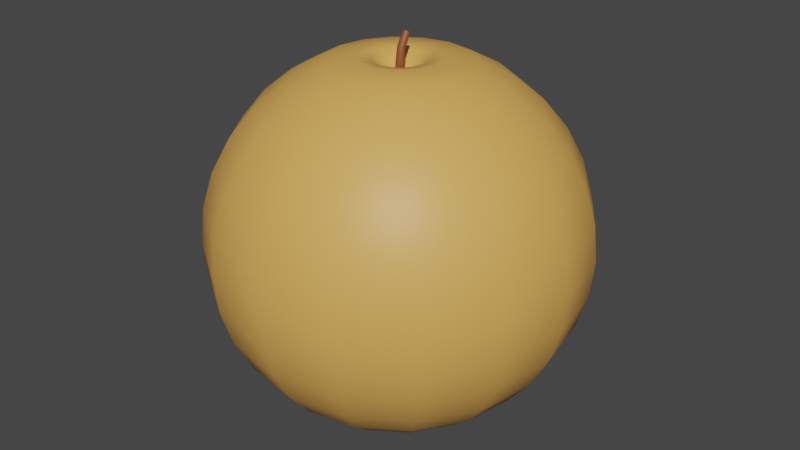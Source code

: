 # Source: Pear.blend  (saved by Blender 3.3.6; exported with 4.5.12 LTS)
import bpy
from mathutils import Matrix  # noqa: F401  (used for matrix-valued properties, if any)

bpy.ops.wm.read_factory_settings(use_empty=True)
scene = bpy.context.scene
scene.name = 'Scene'

# ---- collections
col_collection = bpy.data.collections.new('Collection'); scene.collection.children.link(col_collection)

# ---- materials (node trees are filled in below, after node groups)
mat_material_001 = bpy.data.materials.new('Material.001')
mat_material_002 = bpy.data.materials.new('Material.002')

# ---- node groups
ng_auto_smooth = bpy.data.node_groups.new('Auto Smooth', 'GeometryNodeTree')
_s = ng_auto_smooth.interface.new_socket(name='Geometry', in_out='OUTPUT', socket_type='NodeSocketGeometry')
_s = ng_auto_smooth.interface.new_socket(name='Geometry', in_out='INPUT', socket_type='NodeSocketGeometry')
_s = ng_auto_smooth.interface.new_socket(name='Angle', in_out='INPUT', socket_type='NodeSocketFloat')
_s.subtype = 'ANGLE'
_s.min_value = 0.0
_s.max_value = 3.142
ng_auto_smooth.is_modifier = True
_N = ng_auto_smooth.nodes; _L = ng_auto_smooth.links
n0 = _N.new('NodeGroupOutput'); n0.name = 'Group Output'; n0.location = (480, -100)
n1 = _N.new('NodeGroupInput'); n1.name = 'Group Input'; n1.location = (-420, -300)
n2 = _N.new('NodeGroupInput'); n2.name = 'Group Input.001'; n2.location = (-60, -100)
n3 = _N.new('GeometryNodeSetShadeSmooth'); n3.name = 'Set Shade Smooth'; n3.location = (120, -100)
n3.domain = 'EDGE'
n4 = _N.new('GeometryNodeSetShadeSmooth'); n4.name = 'Set Shade Smooth.001'; n4.location = (300, -100)
n5 = _N.new('GeometryNodeInputMeshEdgeAngle'); n5.name = 'Edge Angle'; n5.location = (-420, -220)
n6 = _N.new('GeometryNodeInputEdgeSmooth'); n6.name = 'Is Edge Smooth'; n6.location = (-60, -160)
n7 = _N.new('GeometryNodeInputShadeSmooth'); n7.name = 'Is Face Smooth'; n7.location = (-240, -340)
n8 = _N.new('FunctionNodeBooleanMath'); n8.name = 'Boolean Math'; n8.location = (-60, -220)
n9 = _N.new('FunctionNodeCompare'); n9.name = 'Compare'; n9.location = (-240, -180)
n9.operation = 'LESS_EQUAL'
_L.new(n5.outputs[0], n9.inputs[0])
_L.new(n4.outputs[0], n0.inputs[0])
_L.new(n1.outputs[1], n9.inputs[1])
_L.new(n9.outputs[0], n8.inputs[0])
_L.new(n7.outputs[0], n8.inputs[1])
_L.new(n2.outputs[0], n3.inputs[0])
_L.new(n6.outputs[0], n3.inputs[1])
_L.new(n3.outputs[0], n4.inputs[0])
_L.new(n8.outputs[0], n3.inputs[2])
n0.is_active_output = True

# ---- material node trees
mat_material_001.use_nodes = True; mat_material_001.node_tree.nodes.clear()
_N = mat_material_001.node_tree.nodes; _L = mat_material_001.node_tree.links
n0 = _N.new('ShaderNodeBsdfPrincipled'); n0.name = 'Principled BSDF'; n0.location = (10, 300)
n0.distribution = 'GGX'
n0.subsurface_method = 'RANDOM_WALK_SKIN'
n0.inputs[0].default_value = (0.8, 0.4136, 0.09637, 1.0)
n0.inputs[3].default_value = 1.45
n0.inputs[27].default_value = (0.0, 0.0, 0.0, 1.0)
n0.inputs[28].default_value = 1.0
n1 = _N.new('ShaderNodeOutputMaterial'); n1.name = 'Material Output'; n1.location = (300, 300)
_L.new(n0.outputs[0], n1.inputs[0])
n1.is_active_output = True
mat_material_002.use_nodes = True; mat_material_002.node_tree.nodes.clear()
_N = mat_material_002.node_tree.nodes; _L = mat_material_002.node_tree.links
n0 = _N.new('ShaderNodeBsdfPrincipled'); n0.name = 'Principled BSDF'; n0.location = (10, 300)
n0.distribution = 'GGX'
n0.subsurface_method = 'RANDOM_WALK_SKIN'
n0.inputs[0].default_value = (0.2738, 0.0728, 0.02213, 1.0)
n0.inputs[3].default_value = 1.45
n0.inputs[27].default_value = (0.0, 0.0, 0.0, 1.0)
n0.inputs[28].default_value = 1.0
n1 = _N.new('ShaderNodeOutputMaterial'); n1.name = 'Material Output'; n1.location = (300, 300)
_L.new(n0.outputs[0], n1.inputs[0])
n1.is_active_output = True

# ---- world
world_world = bpy.data.worlds.new('World'); scene.world = world_world
world_world.use_nodes = True; world_world.node_tree.nodes.clear()
_N = world_world.node_tree.nodes; _L = world_world.node_tree.links
n0 = _N.new('ShaderNodeOutputWorld'); n0.name = 'World Output'; n0.location = (300, 300)
n1 = _N.new('ShaderNodeBackground'); n1.name = 'Background'; n1.location = (10, 300)
n1.inputs[0].default_value = (0.05088, 0.05088, 0.05088, 1.0)
_L.new(n1.outputs[0], n0.inputs[0])
n0.is_active_output = True
world_world.color = (0.05088, 0.05088, 0.05088)
world_world.use_sun_shadow = False
world_world.sun_shadow_jitter_overblur = 0.0

# ---- meshes
me_sphere = bpy.data.meshes.new('Sphere')
me_sphere.from_pydata([(5.064e-09, 0.02246, 0.8267), (0.0, 0.3827, 0.9239), (0.0, 0.7071, 0.7071), (0.0, 0.9239, 0.3827), (0.0, 0.9808, 0.1951), (0.0, 0.9808, -0.1951), (0.0, 0.8315, -0.5556), (0.0, 0.5556, -0.8315), (0.0, 0.3827, -0.9239), (0.0, 0.04668, -0.9254), (0.008596, 0.02075, 0.8267), (0.1464, 0.3536, 0.9239), (0.2126, 0.5133, 0.8315), (0.2706, 0.6533, 0.7071), (0.3182, 0.7682, 0.5556), (0.3536, 0.8536, 0.3827), (0.3753, 0.9061, 0.1951), (0.3827, 0.9239, 0.0), (0.3753, 0.9061, -0.1951), (0.3536, 0.8536, -0.3827), (0.3182, 0.7682, -0.5556), (0.2706, 0.6533, -0.7071), (0.2126, 0.5133, -0.8315), (0.1464, 0.3536, -0.9239), (0.01786, 0.04313, -0.9254), (0.01588, 0.01588, 0.8267), (0.2706, 0.2706, 0.9239), (0.3928, 0.3928, 0.8315), (0.5, 0.5, 0.7071), (0.5879, 0.5879, 0.5556), (0.6533, 0.6533, 0.3827), (0.6935, 0.6935, 0.1951), (0.7071, 0.7071, 0.0), (0.6935, 0.6935, -0.1951), (0.6533, 0.6533, -0.3827), (0.5879, 0.5879, -0.5556), (0.5, 0.5, -0.7071), (0.3928, 0.3928, -0.8315), (0.2706, 0.2706, -0.9239), (0.03301, 0.03301, -0.9254), (0.02075, 0.008596, 0.8267), (0.3536, 0.1464, 0.9239), (0.5133, 0.2126, 0.8315), (0.6533, 0.2706, 0.7071), (0.7682, 0.3182, 0.5556), (0.8536, 0.3536, 0.3827), (0.9061, 0.3753, 0.1951), (0.9239, 0.3827, 0.0), (0.9061, 0.3753, -0.1951), (0.8536, 0.3536, -0.3827), (0.7682, 0.3182, -0.5556), (0.6533, 0.2706, -0.7071), (0.5133, 0.2126, -0.8315), (0.3536, 0.1464, -0.9239), (0.04313, 0.01786, -0.9254), (0.02246, -4.154e-09, 0.8267), (0.3827, -4.47e-08, 0.9239), (0.5556, -7.451e-08, 0.8315), (0.7071, -8.941e-08, 0.7071), (0.8315, -8.941e-08, 0.5556), (0.9239, -1.192e-07, 0.3827), (0.9808, -1.49e-07, 0.1951), (1.0, -1.49e-07, 0.0), (0.9808, -1.49e-07, -0.1951), (0.9239, -1.192e-07, -0.3827), (0.8315, -8.941e-08, -0.5556), (0.7071, -8.941e-08, -0.7071), (0.5556, -7.451e-08, -0.8315), (0.3827, -4.47e-08, -0.9239), (0.04668, -1.248e-08, -0.9254), (0.02075, -0.008596, 0.8267), (0.3536, -0.1464, 0.9239), (0.5133, -0.2126, 0.8315), (0.6533, -0.2706, 0.7071), (0.7682, -0.3182, 0.5556), (0.8536, -0.3536, 0.3827), (0.9061, -0.3753, 0.1951), (0.9239, -0.3827, 0.0), (0.9061, -0.3753, -0.1951), (0.8536, -0.3536, -0.3827), (0.7682, -0.3182, -0.5556), (0.6533, -0.2706, -0.7071), (0.5133, -0.2126, -0.8315), (0.3536, -0.1464, -0.9239), (0.04313, -0.01786, -0.9254), (0.01588, -0.01588, 0.8267), (0.2706, -0.2706, 0.9239), (0.3928, -0.3928, 0.8315), (0.5, -0.5, 0.7071), (0.5879, -0.5879, 0.5556), (0.6533, -0.6533, 0.3827), (0.6935, -0.6935, 0.1951), (0.7071, -0.7071, 0.0), (0.6935, -0.6935, -0.1951), (0.6533, -0.6533, -0.3827), (0.5879, -0.5879, -0.5556), (0.5, -0.5, -0.7071), (0.3928, -0.3928, -0.8315), (0.2706, -0.2706, -0.9239), (0.03301, -0.03301, -0.9254), (0.008596, -0.02075, 0.8267), (0.1464, -0.3536, 0.9239), (0.2126, -0.5133, 0.8315), (0.2706, -0.6533, 0.7071), (0.3182, -0.7682, 0.5556), (0.3536, -0.8536, 0.3827), (0.3753, -0.9061, 0.1951), (0.3827, -0.9239, 0.0), (0.3753, -0.9061, -0.1951), (0.3536, -0.8536, -0.3827), (0.3182, -0.7682, -0.5556), (0.2706, -0.6533, -0.7071), (0.2126, -0.5133, -0.8315), (0.1464, -0.3536, -0.9239), (0.01786, -0.04313, -0.9254), (-3.607e-09, -0.02246, 0.8267), (-1.192e-07, -0.3827, 0.9239), (-1.49e-07, -0.5556, 0.8315), (-2.235e-07, -0.7071, 0.7071), (-1.788e-07, -0.8315, 0.5556), (-2.384e-07, -0.9239, 0.3827), (-2.682e-07, -0.9808, 0.1951), (-3.576e-07, -1.0, 0.0), (-2.682e-07, -0.9808, -0.1951), (-2.384e-07, -0.9239, -0.3827), (-1.788e-07, -0.8315, -0.5556), (-2.235e-07, -0.7071, -0.7071), (-1.49e-07, -0.5556, -0.8315), (-1.192e-07, -0.3827, -0.9239), (-1.605e-08, -0.04668, -0.9254), (-0.008596, -0.02075, 0.8267), (-0.1464, -0.3536, 0.9239), (-0.2126, -0.5133, 0.8315), (-0.2706, -0.6533, 0.7071), (-0.3182, -0.7682, 0.5556), (-0.3536, -0.8536, 0.3827), (-0.3753, -0.9061, 0.1951), (-0.3827, -0.9239, 0.0), (-0.3753, -0.9061, -0.1951), (-0.3536, -0.8536, -0.3827), (-0.3182, -0.7682, -0.5556), (-0.2706, -0.6533, -0.7071), (-0.2126, -0.5133, -0.8315), (-0.1464, -0.3536, -0.9239), (-0.01786, -0.04313, -0.9254), (0.0, 0.0, -0.8763), (-0.01588, -0.01588, 0.8267), (-0.2706, -0.2706, 0.9239), (-0.3928, -0.3928, 0.8315), (-0.5, -0.5, 0.7071), (-0.5879, -0.5879, 0.5556), (-0.6533, -0.6533, 0.3827), (-0.6935, -0.6935, 0.1951), (-0.7071, -0.7071, 0.0), (-0.6935, -0.6935, -0.1951), (-0.6533, -0.6533, -0.3827), (-0.5879, -0.5879, -0.5556), (-0.5, -0.5, -0.7071), (-0.3928, -0.3928, -0.8315), (-0.2706, -0.2706, -0.9239), (-0.03301, -0.03301, -0.9254), (-0.02075, -0.008596, 0.8267), (-0.3536, -0.1464, 0.9239), (-0.5133, -0.2126, 0.8315), (-0.6533, -0.2706, 0.7071), (-0.7682, -0.3182, 0.5556), (-0.8536, -0.3536, 0.3827), (-0.9061, -0.3753, 0.1951), (-0.9239, -0.3827, 0.0), (-0.9061, -0.3753, -0.1951), (-0.8536, -0.3536, -0.3827), (-0.7682, -0.3182, -0.5556), (-0.6533, -0.2706, -0.7071), (-0.5133, -0.2126, -0.8315), (-0.3536, -0.1464, -0.9239), (-0.04313, -0.01786, -0.9254), (-0.06456, 2.712e-08, 0.8598), (-0.3827, 1.788e-07, 0.9239), (-0.5556, 1.937e-07, 0.8315), (-0.7071, 3.278e-07, 0.7071), (-0.8315, 3.278e-07, 0.5556), (-0.9239, 3.576e-07, 0.3827), (-0.9808, 3.874e-07, 0.1951), (-1.0, 5.066e-07, 0.0), (-0.9808, 3.874e-07, -0.1951), (-0.9239, 3.576e-07, -0.3827), (-0.8315, 3.278e-07, -0.5556), (-0.7071, 3.278e-07, -0.7071), (-0.5556, 1.937e-07, -0.8315), (-0.3827, 1.788e-07, -0.9239), (-0.04668, 1.961e-08, -0.9254), (-0.02075, 0.008596, 0.8267), (-0.3536, 0.1464, 0.9239), (-0.5133, 0.2126, 0.8315), (-0.6533, 0.2706, 0.7071), (-0.7682, 0.3182, 0.5556), (-0.8536, 0.3536, 0.3827), (-0.9061, 0.3753, 0.1951), (-0.9239, 0.3827, 0.0), (-0.9061, 0.3753, -0.1951), (-0.8536, 0.3536, -0.3827), (-0.7682, 0.3182, -0.5556), (-0.6533, 0.2706, -0.7071), (-0.5133, 0.2126, -0.8315), (-0.3536, 0.1464, -0.9239), (-0.04313, 0.01786, -0.9254), (-0.01588, 0.01588, 0.8267), (-0.2706, 0.2706, 0.9239), (-0.3928, 0.3928, 0.8315), (-0.5, 0.5, 0.7071), (-0.5879, 0.5879, 0.5556), (-0.6533, 0.6533, 0.3827), (-0.6935, 0.6935, 0.1951), (-0.7071, 0.7071, 0.0), (-0.6935, 0.6935, -0.1951), (-0.6533, 0.6533, -0.3827), (-0.5879, 0.5879, -0.5556), (-0.5, 0.5, -0.7071), (-0.3928, 0.3928, -0.8315), (-0.2706, 0.2706, -0.9239), (-0.03301, 0.03301, -0.9254), (-0.008596, 0.02075, 0.8267), (-0.1464, 0.3536, 0.9239), (-0.2126, 0.5133, 0.8315), (-0.2706, 0.6533, 0.7071), (-0.3182, 0.7682, 0.5556), (-0.3536, 0.8536, 0.3827), (-0.3753, 0.9061, 0.1951), (-0.3827, 0.9239, 0.0), (-0.3753, 0.9061, -0.1951), (-0.3536, 0.8536, -0.3827), (-0.3182, 0.7682, -0.5556), (-0.2706, 0.6533, -0.7071), (-0.2126, 0.5133, -0.8315), (-0.1464, 0.3536, -0.9239), (-0.01786, 0.04313, -0.9254), (2.384e-07, 0.5556, 0.8315), (4.47e-07, 0.8315, 0.5556), (6.258e-07, 1.0, 0.0), (5.066e-07, 0.9239, -0.3827), (4.47e-07, 0.7071, -0.7071), (0.0, 0.1395, 0.9398), (0.05337, 0.1288, 0.9398), (0.09861, 0.09861, 0.9398), (0.1288, 0.05337, 0.9398), (0.1395, -2.766e-08, 0.9398), (0.1288, -0.05337, 0.9398), (0.09861, -0.09861, 0.9398), (0.05337, -0.1288, 0.9398), (-4.587e-08, -0.1395, 0.9398), (-0.05337, -0.1288, 0.9398), (-0.09861, -0.09861, 0.9398), (-0.1288, -0.05337, 0.9398), (-0.1395, 6.16e-08, 0.9398), (-0.1288, 0.05337, 0.9398), (-0.09861, 0.09861, 0.9398), (-0.05337, 0.1288, 0.9398), (0.0, 0.08997, -0.9366), (0.03443, 0.08313, -0.9366), (0.06362, 0.06362, -0.9366), (0.08313, 0.03443, -0.9366), (0.08997, -1.891e-08, -0.9366), (0.08313, -0.03443, -0.9366), (0.06362, -0.06362, -0.9366), (0.03443, -0.08313, -0.9366), (-2.982e-08, -0.08997, -0.9366), (-0.03443, -0.08313, -0.9366), (-0.06362, -0.06362, -0.9366), (-0.08313, -0.03443, -0.9366), (-0.08997, 3.941e-08, -0.9366), (-0.08313, 0.03443, -0.9366), (-0.06362, 0.06362, -0.9366), (-0.03443, 0.08313, -0.9366), (0.0, 0.2145, -0.9625), (0.08208, 0.1982, -0.9625), (0.1517, 0.1517, -0.9625), (0.1982, 0.08208, -0.9625), (0.2145, -3.292e-08, -0.9625), (0.1982, -0.08208, -0.9625), (0.1517, -0.1517, -0.9625), (0.08208, -0.1982, -0.9625), (-6.849e-08, -0.2145, -0.9625), (-0.08208, -0.1982, -0.9625), (-0.1517, -0.1517, -0.9625), (-0.1982, -0.08208, -0.9625), (-0.2145, 9.775e-08, -0.9625), (-0.1982, 0.08208, -0.9625), (-0.1517, 0.1517, -0.9625), (-0.08208, 0.1982, -0.9625), (0.0, 0.2162, 0.9527), (0.08275, 0.1998, 0.9527), (0.1529, 0.1529, 0.9527), (0.1998, 0.08275, 0.9527), (0.2162, -3.506e-08, 0.9527), (0.1998, -0.08275, 0.9527), (0.1529, -0.1529, 0.9527), (0.08275, -0.1998, 0.9527), (-6.946e-08, -0.2162, 0.9527), (-0.08275, -0.1998, 0.9527), (-0.1529, -0.1529, 0.9527), (-0.1998, -0.08275, 0.9527), (-0.2162, 9.797e-08, 0.9527), (-0.1998, 0.08275, 0.9527), (-0.1529, 0.1529, 0.9527), (-0.08275, 0.1998, 0.9527), (0.0247, 0.05964, 0.8598), (0.0, 0.06456, 0.8598), (0.04565, 0.04565, 0.8598), (0.05964, 0.0247, 0.8598), (0.06456, -1.726e-08, 0.8598), (0.05964, -0.0247, 0.8598), (0.04565, -0.04565, 0.8598), (0.0247, -0.05964, 0.8598), (-2.219e-08, -0.06456, 0.8598), (-0.0247, -0.05964, 0.8598), (-0.04565, -0.04565, 0.8598), (-0.05964, -0.0247, 0.8598), (-0.02246, -3.764e-08, 0.8267), (-0.05964, 0.0247, 0.8598), (-0.04565, 0.04565, 0.8598), (-0.0247, 0.05964, 0.8598), (5.064e-09, 0.02246, 0.8267), (0.008596, 0.02075, 0.8267), (0.01588, 0.01588, 0.8267), (0.02075, 0.008596, 0.8267), (0.02246, -4.154e-09, 0.8267), (0.02075, -0.008596, 0.8267), (0.01588, -0.01588, 0.8267), (0.008596, -0.02075, 0.8267), (-3.607e-09, -0.02246, 0.8267), (-0.008596, -0.02075, 0.8267), (-0.01588, -0.01588, 0.8267), (-0.02075, -0.008596, 0.8267), (-0.02075, 0.008596, 0.8267), (-0.01588, 0.01588, 0.8267), (-0.008596, 0.02075, 0.8267), (-0.02246, -3.764e-08, 0.8267), (4.271e-09, 0.04769, 1.057), (-0.0173, 0.04769, 1.057), (6.95e-09, 0.06086, 1.046), (0.00662, 0.05986, 1.047), (0.01223, 0.057, 1.049), (0.01598, 0.05273, 1.053), (0.0173, 0.04769, 1.057), (0.01598, 0.04265, 1.061), (0.01223, 0.03838, 1.065), (0.006619, 0.03552, 1.067), (2.725e-10, 0.03452, 1.068), (-0.00662, 0.03552, 1.067), (-0.01223, 0.03838, 1.065), (-0.01598, 0.04265, 1.061), (-0.01598, 0.05273, 1.053), (-0.01223, 0.057, 1.049), (-0.006619, 0.05986, 1.047), (5.064e-09, 0.02246, 0.9161), (5.478e-09, 0.02678, 0.9762), (-0.008204, 0.02545, 0.9771), (-0.008596, 0.02075, 0.9161), (0.008205, -0.006903, 1.0), (0.008596, -0.02075, 0.9161), (-0.01516, 0.02165, 0.9798), (-0.01588, 0.01588, 0.9161), (0.01516, -0.003107, 0.9973), (0.01588, -0.01588, 0.9161), (-0.01981, 0.01597, 0.9838), (-0.02075, 0.008596, 0.9161), (0.01981, 0.002573, 0.9933), (0.02075, -0.008596, 0.9161), (-0.02144, 0.009273, 0.9886), (-0.02246, -3.764e-08, 0.9161), (0.02144, 0.009273, 0.9886), (0.02246, -4.154e-09, 0.9161), (-0.01981, 0.002573, 0.9933), (-0.02075, -0.008596, 0.9161), (0.01981, 0.01597, 0.9838), (0.02075, 0.008596, 0.9161), (-0.01516, -0.003107, 0.9973), (-0.01588, -0.01588, 0.9161), (0.01516, 0.02165, 0.9798), (0.01588, 0.01588, 0.9161), (0.008596, 0.02075, 0.9161), (0.008205, 0.02545, 0.9771), (-0.008205, -0.006903, 1.0), (-0.008596, -0.02075, 0.9161), (-3.607e-09, -0.02246, 0.9161), (-2.799e-09, -0.008235, 1.001)], [], [(7, 240, 21, 22), (3, 237, 14, 15), (8, 7, 22, 23), (4, 3, 15, 16), (273, 8, 23, 274), (238, 4, 16, 17), (145, 9, 24), (5, 238, 17, 18), (241, 306, 305, 242), (239, 5, 18, 19), (236, 1, 11, 12), (6, 239, 19, 20), (2, 236, 12, 13), (240, 6, 20, 21), (237, 2, 13, 14), (21, 20, 35, 36), (14, 13, 28, 29), (22, 21, 36, 37), (15, 14, 29, 30), (23, 22, 37, 38), (16, 15, 30, 31), (274, 23, 38, 275), (17, 16, 31, 32), (145, 24, 39), (18, 17, 32, 33), (242, 305, 307, 243), (19, 18, 33, 34), (12, 11, 26, 27), (20, 19, 34, 35), (13, 12, 27, 28), (145, 39, 54), (33, 32, 47, 48), (243, 307, 308, 244), (34, 33, 48, 49), (27, 26, 41, 42), (35, 34, 49, 50), (28, 27, 42, 43), (36, 35, 50, 51), (29, 28, 43, 44), (37, 36, 51, 52), (30, 29, 44, 45), (38, 37, 52, 53), (31, 30, 45, 46), (275, 38, 53, 276), (32, 31, 46, 47), (44, 43, 58, 59), (52, 51, 66, 67), (45, 44, 59, 60), (53, 52, 67, 68), (46, 45, 60, 61), (276, 53, 68, 277), (47, 46, 61, 62), (145, 54, 69), (48, 47, 62, 63), (244, 308, 309, 245), (49, 48, 63, 64), (42, 41, 56, 57), (50, 49, 64, 65), (43, 42, 57, 58), (51, 50, 65, 66), (63, 62, 77, 78), (245, 309, 310, 246), (64, 63, 78, 79), (57, 56, 71, 72), (65, 64, 79, 80), (58, 57, 72, 73), (66, 65, 80, 81), (59, 58, 73, 74), (67, 66, 81, 82), (60, 59, 74, 75), (68, 67, 82, 83), (61, 60, 75, 76), (277, 68, 83, 278), (62, 61, 76, 77), (145, 69, 84), (82, 81, 96, 97), (75, 74, 89, 90), (83, 82, 97, 98), (76, 75, 90, 91), (278, 83, 98, 279), (77, 76, 91, 92), (145, 84, 99), (78, 77, 92, 93), (246, 310, 311, 247), (79, 78, 93, 94), (72, 71, 86, 87), (80, 79, 94, 95), (73, 72, 87, 88), (81, 80, 95, 96), (74, 73, 88, 89), (247, 311, 312, 248), (94, 93, 108, 109), (87, 86, 101, 102), (95, 94, 109, 110), (88, 87, 102, 103), (96, 95, 110, 111), (89, 88, 103, 104), (97, 96, 111, 112), (90, 89, 104, 105), (98, 97, 112, 113), (91, 90, 105, 106), (279, 98, 113, 280), (92, 91, 106, 107), (145, 99, 114), (93, 92, 107, 108), (105, 104, 119, 120), (113, 112, 127, 128), (106, 105, 120, 121), (280, 113, 128, 281), (107, 106, 121, 122), (145, 114, 129), (108, 107, 122, 123), (248, 312, 313, 249), (109, 108, 123, 124), (102, 101, 116, 117), (110, 109, 124, 125), (103, 102, 117, 118), (111, 110, 125, 126), (104, 103, 118, 119), (112, 111, 126, 127), (124, 123, 138, 139), (117, 116, 131, 132), (125, 124, 139, 140), (118, 117, 132, 133), (126, 125, 140, 141), (119, 118, 133, 134), (127, 126, 141, 142), (120, 119, 134, 135), (128, 127, 142, 143), (121, 120, 135, 136), (281, 128, 143, 282), (122, 121, 136, 137), (145, 129, 144), (123, 122, 137, 138), (249, 313, 314, 250), (143, 142, 158, 159), (136, 135, 151, 152), (282, 143, 159, 283), (137, 136, 152, 153), (145, 144, 160), (138, 137, 153, 154), (250, 314, 315, 251), (139, 138, 154, 155), (132, 131, 147, 148), (140, 139, 155, 156), (133, 132, 148, 149), (141, 140, 156, 157), (134, 133, 149, 150), (142, 141, 157, 158), (135, 134, 150, 151), (156, 155, 170, 171), (149, 148, 163, 164), (157, 156, 171, 172), (150, 149, 164, 165), (158, 157, 172, 173), (151, 150, 165, 166), (159, 158, 173, 174), (152, 151, 166, 167), (283, 159, 174, 284), (153, 152, 167, 168), (145, 160, 175), (154, 153, 168, 169), (251, 315, 316, 252), (155, 154, 169, 170), (148, 147, 162, 163), (284, 174, 189, 285), (168, 167, 182, 183), (145, 175, 190), (169, 168, 183, 184), (252, 316, 176, 253), (170, 169, 184, 185), (163, 162, 177, 178), (171, 170, 185, 186), (164, 163, 178, 179), (172, 171, 186, 187), (165, 164, 179, 180), (173, 172, 187, 188), (166, 165, 180, 181), (174, 173, 188, 189), (167, 166, 181, 182), (179, 178, 193, 194), (187, 186, 201, 202), (180, 179, 194, 195), (188, 187, 202, 203), (181, 180, 195, 196), (189, 188, 203, 204), (182, 181, 196, 197), (285, 189, 204, 286), (183, 182, 197, 198), (145, 190, 205), (184, 183, 198, 199), (253, 176, 318, 254), (185, 184, 199, 200), (178, 177, 192, 193), (186, 185, 200, 201), (198, 197, 212, 213), (145, 205, 220), (199, 198, 213, 214), (254, 318, 319, 255), (200, 199, 214, 215), (193, 192, 207, 208), (201, 200, 215, 216), (194, 193, 208, 209), (202, 201, 216, 217), (195, 194, 209, 210), (203, 202, 217, 218), (196, 195, 210, 211), (204, 203, 218, 219), (197, 196, 211, 212), (286, 204, 219, 287), (217, 216, 231, 232), (210, 209, 224, 225), (218, 217, 232, 233), (211, 210, 225, 226), (219, 218, 233, 234), (212, 211, 226, 227), (287, 219, 234, 288), (213, 212, 227, 228), (145, 220, 235), (214, 213, 228, 229), (255, 319, 320, 256), (215, 214, 229, 230), (208, 207, 222, 223), (216, 215, 230, 231), (209, 208, 223, 224), (145, 235, 9), (229, 228, 238, 5), (256, 320, 306, 241), (230, 229, 5, 239), (223, 222, 1, 236), (231, 230, 239, 6), (224, 223, 236, 2), (232, 231, 6, 240), (225, 224, 2, 237), (233, 232, 240, 7), (226, 225, 237, 3), (234, 233, 7, 8), (227, 226, 3, 4), (288, 234, 8, 273), (228, 227, 4, 238), (304, 256, 241, 289), (303, 255, 256, 304), (302, 254, 255, 303), (301, 253, 254, 302), (300, 252, 253, 301), (299, 251, 252, 300), (298, 250, 251, 299), (297, 249, 250, 298), (296, 248, 249, 297), (295, 247, 248, 296), (294, 246, 247, 295), (293, 245, 246, 294), (292, 244, 245, 293), (291, 243, 244, 292), (290, 242, 243, 291), (289, 241, 242, 290), (235, 272, 257, 9), (220, 271, 272, 235), (205, 270, 271, 220), (190, 269, 270, 205), (175, 268, 269, 190), (160, 267, 268, 175), (144, 266, 267, 160), (129, 265, 266, 144), (114, 264, 265, 129), (99, 263, 264, 114), (84, 262, 263, 99), (69, 261, 262, 84), (54, 260, 261, 69), (39, 259, 260, 54), (24, 258, 259, 39), (9, 257, 258, 24), (272, 288, 273, 257), (271, 287, 288, 272), (270, 286, 287, 271), (269, 285, 286, 270), (268, 284, 285, 269), (267, 283, 284, 268), (266, 282, 283, 267), (265, 281, 282, 266), (264, 280, 281, 265), (263, 279, 280, 264), (262, 278, 279, 263), (261, 277, 278, 262), (260, 276, 277, 261), (259, 275, 276, 260), (258, 274, 275, 259), (257, 273, 274, 258), (1, 289, 290, 11), (11, 290, 291, 26), (26, 291, 292, 41), (41, 292, 293, 56), (56, 293, 294, 71), (71, 294, 295, 86), (86, 295, 296, 101), (101, 296, 297, 116), (116, 297, 298, 131), (131, 298, 299, 147), (147, 299, 300, 162), (162, 300, 301, 177), (177, 301, 302, 192), (192, 302, 303, 207), (207, 303, 304, 222), (222, 304, 289, 1), (0, 10, 305, 306), (10, 25, 307, 305), (25, 40, 308, 307), (40, 55, 309, 308), (55, 70, 310, 309), (70, 85, 311, 310), (85, 100, 312, 311), (100, 115, 313, 312), (115, 130, 314, 313), (130, 146, 315, 314), (146, 161, 316, 315), (161, 317, 176, 316), (317, 191, 318, 176), (191, 206, 319, 318), (206, 221, 320, 319), (221, 0, 306, 320), (355, 356, 353, 339), (381, 355, 339, 340), (385, 358, 346, 347), (356, 360, 352, 353), (358, 362, 345, 346), (360, 364, 351, 352), (362, 366, 344, 345), (364, 368, 338, 351), (366, 370, 343, 344), (368, 372, 350, 338), (370, 374, 342, 343), (372, 376, 349, 350), (374, 378, 341, 342), (376, 382, 348, 349), (378, 381, 340, 341), (382, 385, 347, 348), (339, 337, 340), (340, 337, 341), (341, 337, 342), (342, 337, 343), (343, 337, 344), (344, 337, 345), (345, 337, 346), (346, 337, 347), (347, 337, 348), (348, 337, 349), (349, 337, 350), (350, 337, 338), (338, 337, 351), (351, 337, 352), (352, 337, 353), (353, 337, 339), (330, 329, 384, 383), (383, 384, 385, 382), (323, 322, 380, 379), (379, 380, 381, 378), (331, 330, 383, 377), (377, 383, 382, 376), (324, 323, 379, 375), (375, 379, 378, 374), (332, 331, 377, 373), (373, 377, 376, 372), (325, 324, 375, 371), (371, 375, 374, 370), (336, 332, 373, 369), (369, 373, 372, 368), (326, 325, 371, 367), (367, 371, 370, 366), (333, 336, 369, 365), (365, 369, 368, 364), (327, 326, 367, 363), (363, 367, 366, 362), (334, 333, 365, 361), (361, 365, 364, 360), (328, 327, 363, 359), (359, 363, 362, 358), (335, 334, 361, 357), (357, 361, 360, 356), (329, 328, 359, 384), (384, 359, 358, 385), (322, 321, 354, 380), (380, 354, 355, 381), (321, 335, 357, 354), (354, 357, 356, 355)])
me_sphere.polygons.foreach_set('use_smooth', [True] * 384)
me_sphere.polygons.foreach_set('material_index', [0, 0, 0, 0, 0, 0, 0, 0, 0, 0, 0, 0, 0, 0, 0, 0, 0, 0, 0, 0, 0, 0, 0, 0, 0, 0, 0, 0, 0, 0, 0, 0, 0, 0, 0, 0, 0, 0, 0, 0, 0, 0, 0, 0, 0, 0, 0, 0, 0, 0, 0, 0, 0, 0, 0, 0, 0, 0, 0, 0, 0, 0, 0, 0, 0, 0, 0, 0, 0, 0, 0, 0, 0, 0, 0, 0, 0, 0, 0, 0, 0, 0, 0, 0, 0, 0, 0, 0, 0, 0, 0, 0, 0, 0, 0, 0, 0, 0, 0, 0, 0, 0, 0, 0, 0, 0, 0, 0, 0, 0, 0, 0, 0, 0, 0, 0, 0, 0, 0, 0, 0, 0, 0, 0, 0, 0, 0, 0, 0, 0, 0, 0, 0, 0, 0, 0, 0, 0, 0, 0, 0, 0, 0, 0, 0, 0, 0, 0, 0, 0, 0, 0, 0, 0, 0, 0, 0, 0, 0, 0, 0, 0, 0, 0, 0, 0, 0, 0, 0, 0, 0, 0, 0, 0, 0, 0, 0, 0, 0, 0, 0, 0, 0, 0, 0, 0, 0, 0, 0, 0, 0, 0, 0, 0, 0, 0, 0, 0, 0, 0, 0, 0, 0, 0, 0, 0, 0, 0, 0, 0, 0, 0, 0, 0, 0, 0, 0, 0, 0, 0, 0, 0, 0, 0, 0, 0, 0, 0, 0, 0, 0, 0, 0, 0, 0, 0, 0, 0, 0, 0, 0, 0, 0, 0, 0, 0, 0, 0, 0, 0, 0, 0, 0, 0, 0, 0, 0, 0, 0, 0, 0, 0, 0, 0, 0, 0, 0, 0, 0, 0, 0, 0, 0, 0, 0, 0, 0, 0, 0, 0, 0, 0, 0, 0, 0, 0, 0, 0, 0, 0, 0, 0, 0, 0, 0, 0, 0, 0, 0, 0, 0, 0, 0, 0, 0, 0, 0, 0, 0, 0, 0, 0, 0, 0, 0, 0, 0, 0, 0, 0, 1, 1, 1, 1, 1, 1, 1, 1, 1, 1, 1, 1, 1, 1, 1, 1, 1, 1, 1, 1, 1, 1, 1, 1, 1, 1, 1, 1, 1, 1, 1, 1, 1, 1, 1, 1, 1, 1, 1, 1, 1, 1, 1, 1, 1, 1, 1, 1, 1, 1, 1, 1, 1, 1, 1, 1, 1, 1, 1, 1, 1, 1, 1, 1])
_uv = me_sphere.uv_layers.new(name='UVMap')
_uv.uv.foreach_set('vector', [0.7183, 0.1863, 0.7985, 0.2002, 0.7527, 0.2887, 0.7018, 0.2624, 0.9955, 0.5999, 0.9631, 0.6827, 0.8496, 0.6261, 0.8673, 0.5711, 0.6399, 0.195, 0.7183, 0.1863, 0.7018, 0.2624, 0.6428, 0.2488, 1.005, 0.5169, 0.9955, 0.5999, 0.8673, 0.5711, 0.8733, 0.5162, 0.5772, 0.22, 0.6399, 0.195, 0.6428, 0.2488, 0.5857, 0.2497, 1.0, 0.4357, 1.005, 0.5169, 0.8733, 0.5162, 0.867, 0.4628, 0.4949, 0.2683, 0.52, 0.2559, 0.5227, 0.263, 0.9709, 0.3606, 1.0, 0.4357, 0.867, 0.4628, 0.8532, 0.412, 0.6002, 0.8141, 0.5514, 0.7924, 0.5554, 0.7815, 0.6052, 0.7881, 0.9294, 0.2924, 0.9709, 0.3606, 0.8532, 0.412, 0.8282, 0.3655, 0.826, 0.8069, 0.7288, 0.8354, 0.7113, 0.7687, 0.7748, 0.7298, 0.8686, 0.2403, 0.9294, 0.2924, 0.8282, 0.3655, 0.7957, 0.3231, 0.9028, 0.751, 0.826, 0.8069, 0.7748, 0.7298, 0.8206, 0.6809, 0.7985, 0.2002, 0.8686, 0.2403, 0.7957, 0.3231, 0.7527, 0.2887, 0.9631, 0.6827, 0.9028, 0.751, 0.8206, 0.6809, 0.8496, 0.6261, 0.7527, 0.2887, 0.7957, 0.3231, 0.7352, 0.373, 0.7085, 0.3418, 0.8496, 0.6261, 0.8206, 0.6809, 0.7531, 0.6398, 0.7702, 0.5978, 0.7018, 0.2624, 0.7527, 0.2887, 0.7085, 0.3418, 0.6744, 0.3137, 0.8673, 0.5711, 0.8496, 0.6261, 0.7702, 0.5978, 0.7793, 0.5569, 0.6428, 0.2488, 0.7018, 0.2624, 0.6744, 0.3137, 0.6314, 0.2908, 0.8733, 0.5162, 0.8673, 0.5711, 0.7793, 0.5569, 0.7819, 0.5172, 0.5857, 0.2497, 0.6428, 0.2488, 0.6314, 0.2908, 0.5839, 0.2769, 0.867, 0.4628, 0.8733, 0.5162, 0.7819, 0.5172, 0.7785, 0.4789, 0.4949, 0.2683, 0.5227, 0.263, 0.5231, 0.2705, 0.8532, 0.412, 0.867, 0.4628, 0.7785, 0.4789, 0.7697, 0.442, 0.6052, 0.7881, 0.5554, 0.7815, 0.5562, 0.7707, 0.6024, 0.7638, 0.8282, 0.3655, 0.8532, 0.412, 0.7697, 0.442, 0.7554, 0.4066, 0.7748, 0.7298, 0.7113, 0.7687, 0.6844, 0.7228, 0.7258, 0.6821, 0.7957, 0.3231, 0.8282, 0.3655, 0.7554, 0.4066, 0.7352, 0.373, 0.8206, 0.6809, 0.7748, 0.7298, 0.7258, 0.6821, 0.7531, 0.6398, 0.4949, 0.2683, 0.5231, 0.2705, 0.5217, 0.2779, 0.7697, 0.442, 0.7785, 0.4789, 0.7126, 0.4892, 0.7069, 0.4604, 0.6024, 0.7638, 0.5562, 0.7707, 0.554, 0.7607, 0.5941, 0.7433, 0.7554, 0.4066, 0.7697, 0.442, 0.7069, 0.4604, 0.6978, 0.4321, 0.7258, 0.6821, 0.6844, 0.7228, 0.6549, 0.6914, 0.682, 0.6522, 0.7352, 0.373, 0.7554, 0.4066, 0.6978, 0.4321, 0.6849, 0.4041, 0.7531, 0.6398, 0.7258, 0.6821, 0.682, 0.6522, 0.6988, 0.6157, 0.7085, 0.3418, 0.7352, 0.373, 0.6849, 0.4041, 0.6674, 0.3764, 0.7702, 0.5978, 0.7531, 0.6398, 0.6988, 0.6157, 0.7088, 0.5816, 0.6744, 0.3137, 0.7085, 0.3418, 0.6674, 0.3764, 0.6442, 0.349, 0.7793, 0.5569, 0.7702, 0.5978, 0.7088, 0.5816, 0.7138, 0.5495, 0.6314, 0.2908, 0.6744, 0.3137, 0.6442, 0.349, 0.613, 0.3223, 0.7819, 0.5172, 0.7793, 0.5569, 0.7138, 0.5495, 0.715, 0.5188, 0.5839, 0.2769, 0.6314, 0.2908, 0.613, 0.3223, 0.5754, 0.2998, 0.7785, 0.4789, 0.7819, 0.5172, 0.715, 0.5188, 0.7126, 0.4892, 0.7088, 0.5816, 0.6988, 0.6157, 0.6531, 0.6012, 0.6589, 0.5724, 0.6442, 0.349, 0.6674, 0.3764, 0.6299, 0.3996, 0.6139, 0.3735, 0.7138, 0.5495, 0.7088, 0.5816, 0.6589, 0.5724, 0.6617, 0.5457, 0.613, 0.3223, 0.6442, 0.349, 0.6139, 0.3735, 0.5914, 0.3454, 0.715, 0.5188, 0.7138, 0.5495, 0.6617, 0.5457, 0.662, 0.5205, 0.5754, 0.2998, 0.613, 0.3223, 0.5914, 0.3454, 0.5626, 0.3178, 0.7126, 0.4892, 0.715, 0.5188, 0.662, 0.5205, 0.6602, 0.4962, 0.4949, 0.2683, 0.5217, 0.2779, 0.518, 0.2844, 0.7069, 0.4604, 0.7126, 0.4892, 0.6602, 0.4962, 0.6563, 0.4724, 0.5941, 0.7433, 0.554, 0.7607, 0.5496, 0.7521, 0.5821, 0.7269, 0.6978, 0.4321, 0.7069, 0.4604, 0.6563, 0.4724, 0.6503, 0.4486, 0.682, 0.6522, 0.6549, 0.6914, 0.6255, 0.6701, 0.6429, 0.6333, 0.6849, 0.4041, 0.6978, 0.4321, 0.6503, 0.4486, 0.6417, 0.4245, 0.6988, 0.6157, 0.682, 0.6522, 0.6429, 0.6333, 0.6531, 0.6012, 0.6674, 0.3764, 0.6849, 0.4041, 0.6417, 0.4245, 0.6299, 0.3996, 0.6563, 0.4724, 0.6602, 0.4962, 0.6161, 0.5013, 0.6133, 0.4806, 0.5821, 0.7269, 0.5496, 0.7521, 0.5435, 0.7451, 0.5679, 0.7146, 0.6503, 0.4486, 0.6563, 0.4724, 0.6133, 0.4806, 0.6092, 0.4598, 0.6429, 0.6333, 0.6255, 0.6701, 0.5968, 0.656, 0.6074, 0.6215, 0.6417, 0.4245, 0.6503, 0.4486, 0.6092, 0.4598, 0.6033, 0.4382, 0.6531, 0.6012, 0.6429, 0.6333, 0.6074, 0.6215, 0.6133, 0.5926, 0.6299, 0.3996, 0.6417, 0.4245, 0.6033, 0.4382, 0.5953, 0.4154, 0.6589, 0.5724, 0.6531, 0.6012, 0.6133, 0.5926, 0.6165, 0.5672, 0.6139, 0.3735, 0.6299, 0.3996, 0.5953, 0.4154, 0.5842, 0.3904, 0.6617, 0.5457, 0.6589, 0.5724, 0.6165, 0.5672, 0.6178, 0.5441, 0.5914, 0.3454, 0.6139, 0.3735, 0.5842, 0.3904, 0.5684, 0.3619, 0.662, 0.5205, 0.6617, 0.5457, 0.6178, 0.5441, 0.6176, 0.5223, 0.5626, 0.3178, 0.5914, 0.3454, 0.5684, 0.3619, 0.5473, 0.3314, 0.6602, 0.4962, 0.662, 0.5205, 0.6176, 0.5223, 0.6161, 0.5013, 0.4949, 0.2683, 0.518, 0.2844, 0.513, 0.2897, 0.5842, 0.3904, 0.5953, 0.4154, 0.5628, 0.4259, 0.5554, 0.4018, 0.6178, 0.5441, 0.6165, 0.5672, 0.5788, 0.5649, 0.579, 0.5439, 0.5684, 0.3619, 0.5842, 0.3904, 0.5554, 0.4018, 0.5448, 0.3733, 0.6176, 0.5223, 0.6178, 0.5441, 0.579, 0.5439, 0.5784, 0.5243, 0.5473, 0.3314, 0.5684, 0.3619, 0.5448, 0.3733, 0.5304, 0.341, 0.6161, 0.5013, 0.6176, 0.5223, 0.5784, 0.5243, 0.5771, 0.5053, 0.4949, 0.2683, 0.513, 0.2897, 0.5069, 0.2936, 0.6133, 0.4806, 0.6161, 0.5013, 0.5771, 0.5053, 0.5751, 0.4865, 0.5679, 0.7146, 0.5435, 0.7451, 0.5362, 0.74, 0.5525, 0.7062, 0.6092, 0.4598, 0.6133, 0.4806, 0.5751, 0.4865, 0.5721, 0.4674, 0.6074, 0.6215, 0.5968, 0.656, 0.5693, 0.6474, 0.5748, 0.6147, 0.6033, 0.4382, 0.6092, 0.4598, 0.5721, 0.4674, 0.5682, 0.4474, 0.6133, 0.5926, 0.6074, 0.6215, 0.5748, 0.6147, 0.5775, 0.588, 0.5953, 0.4154, 0.6033, 0.4382, 0.5682, 0.4474, 0.5628, 0.4259, 0.6165, 0.5672, 0.6133, 0.5926, 0.5775, 0.588, 0.5788, 0.5649, 0.5525, 0.7062, 0.5362, 0.74, 0.5282, 0.7368, 0.5364, 0.7013, 0.5721, 0.4674, 0.5751, 0.4865, 0.5395, 0.4908, 0.5375, 0.4726, 0.5748, 0.6147, 0.5693, 0.6474, 0.5427, 0.6432, 0.544, 0.6118, 0.5682, 0.4474, 0.5721, 0.4674, 0.5375, 0.4726, 0.5349, 0.4535, 0.5775, 0.588, 0.5748, 0.6147, 0.544, 0.6118, 0.5442, 0.5865, 0.5628, 0.4259, 0.5682, 0.4474, 0.5349, 0.4535, 0.5316, 0.4327, 0.5788, 0.5649, 0.5775, 0.588, 0.5442, 0.5865, 0.544, 0.5647, 0.5554, 0.4018, 0.5628, 0.4259, 0.5316, 0.4327, 0.5271, 0.409, 0.579, 0.5439, 0.5788, 0.5649, 0.544, 0.5647, 0.5433, 0.5449, 0.5448, 0.3733, 0.5554, 0.4018, 0.5271, 0.409, 0.5208, 0.3802, 0.5784, 0.5243, 0.579, 0.5439, 0.5433, 0.5449, 0.5424, 0.5265, 0.5304, 0.341, 0.5448, 0.3733, 0.5208, 0.3802, 0.5125, 0.3467, 0.5771, 0.5053, 0.5784, 0.5243, 0.5424, 0.5265, 0.5411, 0.5086, 0.4949, 0.2683, 0.5069, 0.2936, 0.5, 0.2958, 0.5751, 0.4865, 0.5771, 0.5053, 0.5411, 0.5086, 0.5395, 0.4908, 0.5433, 0.5449, 0.544, 0.5647, 0.5106, 0.5663, 0.5091, 0.547, 0.5208, 0.3802, 0.5271, 0.409, 0.4989, 0.4125, 0.4966, 0.3834, 0.5424, 0.5265, 0.5433, 0.5449, 0.5091, 0.547, 0.5078, 0.5289, 0.5125, 0.3467, 0.5208, 0.3802, 0.4966, 0.3834, 0.4941, 0.349, 0.5411, 0.5086, 0.5424, 0.5265, 0.5078, 0.5289, 0.5065, 0.5114, 0.4949, 0.2683, 0.5, 0.2958, 0.4929, 0.2963, 0.5395, 0.4908, 0.5411, 0.5086, 0.5065, 0.5114, 0.5053, 0.494, 0.5364, 0.7013, 0.5282, 0.7368, 0.5198, 0.7355, 0.5202, 0.6997, 0.5375, 0.4726, 0.5395, 0.4908, 0.5053, 0.494, 0.5039, 0.4761, 0.544, 0.6118, 0.5427, 0.6432, 0.5167, 0.6426, 0.5143, 0.6121, 0.5349, 0.4535, 0.5375, 0.4726, 0.5039, 0.4761, 0.5025, 0.4571, 0.5442, 0.5865, 0.544, 0.6118, 0.5143, 0.6121, 0.5123, 0.5875, 0.5316, 0.4327, 0.5349, 0.4535, 0.5025, 0.4571, 0.5008, 0.4363, 0.544, 0.5647, 0.5442, 0.5865, 0.5123, 0.5875, 0.5106, 0.5663, 0.5271, 0.409, 0.5316, 0.4327, 0.5008, 0.4363, 0.4989, 0.4125, 0.5039, 0.4761, 0.5053, 0.494, 0.4709, 0.4963, 0.4701, 0.4779, 0.5143, 0.6121, 0.5167, 0.6426, 0.4912, 0.6457, 0.485, 0.6155, 0.5025, 0.4571, 0.5039, 0.4761, 0.4701, 0.4779, 0.4697, 0.4585, 0.5123, 0.5875, 0.5143, 0.6121, 0.485, 0.6155, 0.4807, 0.591, 0.5008, 0.4363, 0.5025, 0.4571, 0.4697, 0.4585, 0.4697, 0.4372, 0.5106, 0.5663, 0.5123, 0.5875, 0.4807, 0.591, 0.4775, 0.5697, 0.4989, 0.4125, 0.5008, 0.4363, 0.4697, 0.4372, 0.4703, 0.4127, 0.5091, 0.547, 0.5106, 0.5663, 0.4775, 0.5697, 0.4751, 0.5502, 0.4966, 0.3834, 0.4989, 0.4125, 0.4703, 0.4127, 0.4719, 0.3828, 0.5078, 0.5289, 0.5091, 0.547, 0.4751, 0.5502, 0.4733, 0.5319, 0.4941, 0.349, 0.4966, 0.3834, 0.4719, 0.3828, 0.4754, 0.3476, 0.5065, 0.5114, 0.5078, 0.5289, 0.4733, 0.5319, 0.4719, 0.5141, 0.4949, 0.2683, 0.4929, 0.2963, 0.4858, 0.2951, 0.5053, 0.494, 0.5065, 0.5114, 0.4719, 0.5141, 0.4709, 0.4963, 0.5202, 0.6997, 0.5198, 0.7355, 0.5114, 0.7361, 0.5041, 0.7013, 0.4719, 0.3828, 0.4703, 0.4127, 0.4406, 0.4094, 0.4466, 0.3783, 0.4733, 0.5319, 0.4751, 0.5502, 0.4401, 0.5549, 0.4376, 0.5356, 0.4754, 0.3476, 0.4719, 0.3828, 0.4466, 0.3783, 0.4567, 0.3426, 0.4719, 0.5141, 0.4733, 0.5319, 0.4376, 0.5356, 0.4359, 0.5167, 0.4949, 0.2683, 0.4858, 0.2951, 0.479, 0.2921, 0.4709, 0.4963, 0.4719, 0.5141, 0.4359, 0.5167, 0.435, 0.4978, 0.5041, 0.7013, 0.5114, 0.7361, 0.5033, 0.7387, 0.4886, 0.7061, 0.4701, 0.4779, 0.4709, 0.4963, 0.435, 0.4978, 0.4349, 0.4783, 0.485, 0.6155, 0.4912, 0.6457, 0.4659, 0.6524, 0.4556, 0.6223, 0.4697, 0.4585, 0.4701, 0.4779, 0.4349, 0.4783, 0.4356, 0.4577, 0.4807, 0.591, 0.485, 0.6155, 0.4556, 0.6223, 0.4486, 0.5973, 0.4697, 0.4372, 0.4697, 0.4585, 0.4356, 0.4577, 0.4373, 0.4351, 0.4775, 0.5697, 0.4807, 0.591, 0.4486, 0.5973, 0.4436, 0.5752, 0.4703, 0.4127, 0.4697, 0.4372, 0.4373, 0.4351, 0.4406, 0.4094, 0.4751, 0.5502, 0.4775, 0.5697, 0.4436, 0.5752, 0.4401, 0.5549, 0.4356, 0.4577, 0.4349, 0.4783, 0.3966, 0.4772, 0.3986, 0.4544, 0.4486, 0.5973, 0.4556, 0.6223, 0.4254, 0.6331, 0.415, 0.6071, 0.4373, 0.4351, 0.4356, 0.4577, 0.3986, 0.4544, 0.4025, 0.4297, 0.4436, 0.5752, 0.4486, 0.5973, 0.415, 0.6071, 0.4077, 0.5836, 0.4406, 0.4094, 0.4373, 0.4351, 0.4025, 0.4297, 0.4092, 0.4019, 0.4401, 0.5549, 0.4436, 0.5752, 0.4077, 0.5836, 0.4025, 0.5616, 0.4466, 0.3783, 0.4406, 0.4094, 0.4092, 0.4019, 0.4206, 0.3693, 0.4376, 0.5356, 0.4401, 0.5549, 0.4025, 0.5616, 0.399, 0.5404, 0.4567, 0.3426, 0.4466, 0.3783, 0.4206, 0.3693, 0.4383, 0.3336, 0.4359, 0.5167, 0.4376, 0.5356, 0.399, 0.5404, 0.3969, 0.5196, 0.4949, 0.2683, 0.479, 0.2921, 0.4731, 0.2875, 0.435, 0.4978, 0.4359, 0.5167, 0.3969, 0.5196, 0.3961, 0.4987, 0.4886, 0.7061, 0.5033, 0.7387, 0.496, 0.743, 0.474, 0.714, 0.4349, 0.4783, 0.435, 0.4978, 0.3961, 0.4987, 0.3966, 0.4772, 0.4556, 0.6223, 0.4659, 0.6524, 0.4407, 0.6634, 0.4254, 0.6331, 0.4383, 0.3336, 0.4206, 0.3693, 0.3939, 0.3546, 0.4209, 0.3198, 0.3969, 0.5196, 0.399, 0.5404, 0.3556, 0.5471, 0.3527, 0.5231, 0.4949, 0.2683, 0.4731, 0.2875, 0.4684, 0.2814, 0.3961, 0.4987, 0.3969, 0.5196, 0.3527, 0.5231, 0.3519, 0.4989, 0.474, 0.714, 0.496, 0.743, 0.4899, 0.7491, 0.461, 0.7254, 0.3966, 0.4772, 0.3961, 0.4987, 0.3519, 0.4989, 0.3533, 0.4739, 0.4254, 0.6331, 0.4407, 0.6634, 0.4159, 0.6794, 0.3942, 0.6491, 0.3986, 0.4544, 0.3966, 0.4772, 0.3533, 0.4739, 0.3571, 0.4478, 0.415, 0.6071, 0.4254, 0.6331, 0.3942, 0.6491, 0.3791, 0.6216, 0.4025, 0.4297, 0.3986, 0.4544, 0.3571, 0.4478, 0.3641, 0.4198, 0.4077, 0.5836, 0.415, 0.6071, 0.3791, 0.6216, 0.3683, 0.5959, 0.4092, 0.4019, 0.4025, 0.4297, 0.3641, 0.4198, 0.3754, 0.3891, 0.4025, 0.5616, 0.4077, 0.5836, 0.3683, 0.5959, 0.3607, 0.5712, 0.4206, 0.3693, 0.4092, 0.4019, 0.3754, 0.3891, 0.3939, 0.3546, 0.399, 0.5404, 0.4025, 0.5616, 0.3607, 0.5712, 0.3556, 0.5471, 0.3791, 0.6216, 0.3942, 0.6491, 0.3619, 0.6723, 0.3399, 0.6432, 0.3641, 0.4198, 0.3571, 0.4478, 0.3085, 0.4364, 0.3201, 0.4034, 0.3683, 0.5959, 0.3791, 0.6216, 0.3399, 0.6432, 0.3238, 0.6143, 0.3754, 0.3891, 0.3641, 0.4198, 0.3201, 0.4034, 0.3384, 0.3688, 0.3607, 0.5712, 0.3683, 0.5959, 0.3238, 0.6143, 0.3122, 0.5856, 0.3939, 0.3546, 0.3754, 0.3891, 0.3384, 0.3688, 0.3668, 0.3325, 0.3556, 0.5471, 0.3607, 0.5712, 0.3122, 0.5856, 0.3045, 0.5568, 0.4209, 0.3198, 0.3939, 0.3546, 0.3668, 0.3325, 0.4054, 0.3006, 0.3527, 0.5231, 0.3556, 0.5471, 0.3045, 0.5568, 0.3002, 0.5278, 0.4949, 0.2683, 0.4684, 0.2814, 0.4654, 0.274, 0.3519, 0.4989, 0.3527, 0.5231, 0.3002, 0.5278, 0.2993, 0.4982, 0.461, 0.7254, 0.4899, 0.7491, 0.4853, 0.7567, 0.4503, 0.74, 0.3533, 0.4739, 0.3519, 0.4989, 0.2993, 0.4982, 0.3019, 0.4678, 0.3942, 0.6491, 0.4159, 0.6794, 0.392, 0.7018, 0.3619, 0.6723, 0.3571, 0.4478, 0.3533, 0.4739, 0.3019, 0.4678, 0.3085, 0.4364, 0.3002, 0.5278, 0.3045, 0.5568, 0.2409, 0.5719, 0.234, 0.5346, 0.4949, 0.2683, 0.4654, 0.274, 0.4644, 0.2658, 0.2993, 0.4982, 0.3002, 0.5278, 0.234, 0.5346, 0.2328, 0.4962, 0.4503, 0.74, 0.4853, 0.7567, 0.4828, 0.7655, 0.4431, 0.7579, 0.3019, 0.4678, 0.2993, 0.4982, 0.2328, 0.4962, 0.2374, 0.457, 0.3619, 0.6723, 0.392, 0.7018, 0.3707, 0.7325, 0.329, 0.706, 0.3085, 0.4364, 0.3019, 0.4678, 0.2374, 0.457, 0.2488, 0.417, 0.3399, 0.6432, 0.3619, 0.6723, 0.329, 0.706, 0.2965, 0.6757, 0.3201, 0.4034, 0.3085, 0.4364, 0.2488, 0.417, 0.2681, 0.3767, 0.3238, 0.6143, 0.3399, 0.6432, 0.2965, 0.6757, 0.2717, 0.6428, 0.3384, 0.3688, 0.3201, 0.4034, 0.2681, 0.3767, 0.2975, 0.3369, 0.3122, 0.5856, 0.3238, 0.6143, 0.2717, 0.6428, 0.2533, 0.608, 0.3668, 0.3325, 0.3384, 0.3688, 0.2975, 0.3369, 0.3404, 0.3002, 0.3045, 0.5568, 0.3122, 0.5856, 0.2533, 0.608, 0.2409, 0.5719, 0.4054, 0.3006, 0.3668, 0.3325, 0.3404, 0.3002, 0.3937, 0.275, 0.2681, 0.3767, 0.2488, 0.417, 0.1718, 0.384, 0.2042, 0.3319, 0.2717, 0.6428, 0.2965, 0.6757, 0.249, 0.7262, 0.209, 0.6889, 0.2975, 0.3369, 0.2681, 0.3767, 0.2042, 0.3319, 0.2527, 0.2868, 0.2533, 0.608, 0.2717, 0.6428, 0.209, 0.6889, 0.1781, 0.6453, 0.3404, 0.3002, 0.2975, 0.3369, 0.2527, 0.2868, 0.3178, 0.2533, 0.2409, 0.5719, 0.2533, 0.608, 0.1781, 0.6453, 0.1571, 0.5971, 0.3937, 0.275, 0.3404, 0.3002, 0.3178, 0.2533, 0.3887, 0.2424, 0.234, 0.5346, 0.2409, 0.5719, 0.1571, 0.5971, 0.1438, 0.5458, 0.4949, 0.2683, 0.4644, 0.2658, 0.4659, 0.2575, 0.2328, 0.4962, 0.234, 0.5346, 0.1438, 0.5458, 0.1428, 0.4922, 0.4431, 0.7579, 0.4828, 0.7655, 0.4827, 0.7749, 0.4407, 0.7782, 0.2374, 0.457, 0.2328, 0.4962, 0.1428, 0.4922, 0.1505, 0.4374, 0.329, 0.706, 0.3707, 0.7325, 0.3554, 0.7736, 0.298, 0.7553, 0.2488, 0.417, 0.2374, 0.457, 0.1505, 0.4374, 0.1718, 0.384, 0.2965, 0.6757, 0.329, 0.706, 0.298, 0.7553, 0.249, 0.7262, 0.4949, 0.2683, 0.4659, 0.2575, 0.4699, 0.2499, 0.1428, 0.4922, 0.1438, 0.5458, 0.01075, 0.565, 0.005265, 0.4818, 0.4407, 0.7782, 0.4827, 0.7749, 0.4853, 0.7844, 0.4446, 0.7992, 0.1505, 0.4374, 0.1428, 0.4922, 0.005265, 0.4818, 0.02651, 0.4, 0.298, 0.7553, 0.3554, 0.7736, 0.3527, 0.8266, 0.276, 0.8275, 0.1718, 0.384, 0.1505, 0.4374, 0.02651, 0.4, 0.06387, 0.3204, 0.249, 0.7262, 0.298, 0.7553, 0.276, 0.8275, 0.2007, 0.8081, 0.2042, 0.3319, 0.1718, 0.384, 0.06387, 0.3204, 0.128, 0.2571, 0.209, 0.6889, 0.249, 0.7262, 0.2007, 0.8081, 0.1321, 0.7696, 0.2527, 0.2868, 0.2042, 0.3319, 0.128, 0.2571, 0.2078, 0.207, 0.1781, 0.6453, 0.209, 0.6889, 0.1321, 0.7696, 0.07421, 0.7143, 0.3178, 0.2533, 0.2527, 0.2868, 0.2078, 0.207, 0.3061, 0.1863, 0.1571, 0.5971, 0.1781, 0.6453, 0.07421, 0.7143, 0.03054, 0.6447, 0.3887, 0.2424, 0.3178, 0.2533, 0.3061, 0.1863, 0.3956, 0.203, 0.1438, 0.5458, 0.1571, 0.5971, 0.03054, 0.6447, 0.01075, 0.565, 0.4119, 0.7789, 0.4407, 0.7782, 0.4446, 0.7992, 0.4161, 0.81, 0.4172, 0.7509, 0.4431, 0.7579, 0.4407, 0.7782, 0.4119, 0.7789, 0.4287, 0.7278, 0.4503, 0.74, 0.4431, 0.7579, 0.4172, 0.7509, 0.4438, 0.7096, 0.461, 0.7254, 0.4503, 0.74, 0.4287, 0.7278, 0.4612, 0.6959, 0.474, 0.714, 0.461, 0.7254, 0.4438, 0.7096, 0.4798, 0.6865, 0.4886, 0.7061, 0.474, 0.714, 0.4612, 0.6959, 0.4993, 0.6807, 0.5041, 0.7013, 0.4886, 0.7061, 0.4798, 0.6865, 0.5192, 0.6785, 0.5202, 0.6997, 0.5041, 0.7013, 0.4993, 0.6807, 0.5395, 0.6799, 0.5364, 0.7013, 0.5202, 0.6997, 0.5192, 0.6785, 0.5598, 0.6849, 0.5525, 0.7062, 0.5364, 0.7013, 0.5395, 0.6799, 0.58, 0.694, 0.5679, 0.7146, 0.5525, 0.7062, 0.5598, 0.6849, 0.5996, 0.7078, 0.5821, 0.7269, 0.5679, 0.7146, 0.58, 0.694, 0.6176, 0.7272, 0.5941, 0.7433, 0.5821, 0.7269, 0.5996, 0.7078, 0.6325, 0.7531, 0.6024, 0.7638, 0.5941, 0.7433, 0.6176, 0.7272, 0.6413, 0.7865, 0.6052, 0.7881, 0.6024, 0.7638, 0.6325, 0.7531, 0.6393, 0.8274, 0.6002, 0.8141, 0.6052, 0.7881, 0.6413, 0.7865, 0.4659, 0.2575, 0.4456, 0.2511, 0.4525, 0.2358, 0.4699, 0.2499, 0.4644, 0.2658, 0.4442, 0.2663, 0.4456, 0.2511, 0.4659, 0.2575, 0.4654, 0.274, 0.4472, 0.28, 0.4442, 0.2663, 0.4644, 0.2658, 0.4684, 0.2814, 0.4532, 0.2916, 0.4472, 0.28, 0.4654, 0.274, 0.4731, 0.2875, 0.4615, 0.3007, 0.4532, 0.2916, 0.4684, 0.2814, 0.479, 0.2921, 0.4713, 0.3072, 0.4615, 0.3007, 0.4731, 0.2875, 0.4858, 0.2951, 0.4818, 0.3112, 0.4713, 0.3072, 0.479, 0.2921, 0.4929, 0.2963, 0.4928, 0.3126, 0.4818, 0.3112, 0.4858, 0.2951, 0.5, 0.2958, 0.5037, 0.3116, 0.4928, 0.3126, 0.4929, 0.2963, 0.5069, 0.2936, 0.5142, 0.3082, 0.5037, 0.3116, 0.5, 0.2958, 0.513, 0.2897, 0.5237, 0.3023, 0.5142, 0.3082, 0.5069, 0.2936, 0.518, 0.2844, 0.5318, 0.2942, 0.5237, 0.3023, 0.513, 0.2897, 0.5217, 0.2779, 0.5378, 0.2839, 0.5318, 0.2942, 0.518, 0.2844, 0.5231, 0.2705, 0.5408, 0.2718, 0.5378, 0.2839, 0.5217, 0.2779, 0.5227, 0.263, 0.5401, 0.2587, 0.5408, 0.2718, 0.5231, 0.2705, 0.52, 0.2559, 0.535, 0.2461, 0.5401, 0.2587, 0.5227, 0.263, 0.4456, 0.2511, 0.3887, 0.2424, 0.3956, 0.203, 0.4525, 0.2358, 0.4442, 0.2663, 0.3937, 0.275, 0.3887, 0.2424, 0.4456, 0.2511, 0.4472, 0.28, 0.4054, 0.3006, 0.3937, 0.275, 0.4442, 0.2663, 0.4532, 0.2916, 0.4209, 0.3198, 0.4054, 0.3006, 0.4472, 0.28, 0.4615, 0.3007, 0.4383, 0.3336, 0.4209, 0.3198, 0.4532, 0.2916, 0.4713, 0.3072, 0.4567, 0.3426, 0.4383, 0.3336, 0.4615, 0.3007, 0.4818, 0.3112, 0.4754, 0.3476, 0.4567, 0.3426, 0.4713, 0.3072, 0.4928, 0.3126, 0.4941, 0.349, 0.4754, 0.3476, 0.4818, 0.3112, 0.5037, 0.3116, 0.5125, 0.3467, 0.4941, 0.349, 0.4928, 0.3126, 0.5142, 0.3082, 0.5304, 0.341, 0.5125, 0.3467, 0.5037, 0.3116, 0.5237, 0.3023, 0.5473, 0.3314, 0.5304, 0.341, 0.5142, 0.3082, 0.5318, 0.2942, 0.5626, 0.3178, 0.5473, 0.3314, 0.5237, 0.3023, 0.5378, 0.2839, 0.5754, 0.2998, 0.5626, 0.3178, 0.5318, 0.2942, 0.5408, 0.2718, 0.5839, 0.2769, 0.5754, 0.2998, 0.5378, 0.2839, 0.5401, 0.2587, 0.5857, 0.2497, 0.5839, 0.2769, 0.5408, 0.2718, 0.535, 0.2461, 0.5772, 0.22, 0.5857, 0.2497, 0.5401, 0.2587, 0.7288, 0.8354, 0.6393, 0.8274, 0.6413, 0.7865, 0.7113, 0.7687, 0.7113, 0.7687, 0.6413, 0.7865, 0.6325, 0.7531, 0.6844, 0.7228, 0.6844, 0.7228, 0.6325, 0.7531, 0.6176, 0.7272, 0.6549, 0.6914, 0.6549, 0.6914, 0.6176, 0.7272, 0.5996, 0.7078, 0.6255, 0.6701, 0.6255, 0.6701, 0.5996, 0.7078, 0.58, 0.694, 0.5968, 0.656, 0.5968, 0.656, 0.58, 0.694, 0.5598, 0.6849, 0.5693, 0.6474, 0.5693, 0.6474, 0.5598, 0.6849, 0.5395, 0.6799, 0.5427, 0.6432, 0.5427, 0.6432, 0.5395, 0.6799, 0.5192, 0.6785, 0.5167, 0.6426, 0.5167, 0.6426, 0.5192, 0.6785, 0.4993, 0.6807, 0.4912, 0.6457, 0.4912, 0.6457, 0.4993, 0.6807, 0.4798, 0.6865, 0.4659, 0.6524, 0.4659, 0.6524, 0.4798, 0.6865, 0.4612, 0.6959, 0.4407, 0.6634, 0.4407, 0.6634, 0.4612, 0.6959, 0.4438, 0.7096, 0.4159, 0.6794, 0.4159, 0.6794, 0.4438, 0.7096, 0.4287, 0.7278, 0.392, 0.7018, 0.392, 0.7018, 0.4287, 0.7278, 0.4172, 0.7509, 0.3707, 0.7325, 0.3707, 0.7325, 0.4172, 0.7509, 0.4119, 0.7789, 0.3554, 0.7736, 0.3554, 0.7736, 0.4119, 0.7789, 0.4161, 0.81, 0.3527, 0.8266, 0.5306, 0.7784, 0.5323, 0.7747, 0.5554, 0.7815, 0.5514, 0.7924, 0.5323, 0.7747, 0.5329, 0.7707, 0.5562, 0.7707, 0.5554, 0.7815, 0.5329, 0.7707, 0.5323, 0.7669, 0.554, 0.7607, 0.5562, 0.7707, 0.5323, 0.7669, 0.5307, 0.7633, 0.5496, 0.7521, 0.554, 0.7607, 0.5307, 0.7633, 0.5283, 0.7604, 0.5435, 0.7451, 0.5496, 0.7521, 0.5283, 0.7604, 0.5253, 0.7582, 0.5362, 0.74, 0.5435, 0.7451, 0.5253, 0.7582, 0.522, 0.7567, 0.5282, 0.7368, 0.5362, 0.74, 0.522, 0.7567, 0.5185, 0.7561, 0.5198, 0.7355, 0.5282, 0.7368, 0.5185, 0.7561, 0.5149, 0.7563, 0.5114, 0.7361, 0.5198, 0.7355, 0.5149, 0.7563, 0.5116, 0.7574, 0.5033, 0.7387, 0.5114, 0.7361, 0.5116, 0.7574, 0.5086, 0.7592, 0.496, 0.743, 0.5033, 0.7387, 0.5086, 0.7592, 0.5062, 0.7616, 0.4899, 0.7491, 0.496, 0.743, 0.5062, 0.7616, 0.5044, 0.7646, 0.4853, 0.7567, 0.4899, 0.7491, 0.5044, 0.7646, 0.5035, 0.7679, 0.4828, 0.7655, 0.4853, 0.7567, 0.5035, 0.7679, 0.5036, 0.7714, 0.4827, 0.7749, 0.4828, 0.7655, 0.5036, 0.7714, 0.5047, 0.7747, 0.4853, 0.7844, 0.4827, 0.7749, 0.5087, 0.1114, 0.5088, 0.1133, 0.4922, 0.1144, 0.4922, 0.113, 0.5086, 0.1358, 0.5085, 0.1376, 0.492, 0.1357, 0.4921, 0.1343, 0.5067, 0.1245, 0.5068, 0.126, 0.4911, 0.1258, 0.4911, 0.1243, 0.5088, 0.1133, 0.5086, 0.115, 0.4922, 0.1158, 0.4922, 0.1144, 0.5068, 0.126, 0.507, 0.1276, 0.4912, 0.1272, 0.4911, 0.1258, 0.5086, 0.115, 0.5082, 0.1167, 0.492, 0.1172, 0.4922, 0.1158, 0.507, 0.1276, 0.5073, 0.1291, 0.4914, 0.1287, 0.4912, 0.1272, 0.5082, 0.1167, 0.5078, 0.1183, 0.4918, 0.1186, 0.492, 0.1172, 0.5073, 0.1291, 0.5077, 0.1306, 0.4917, 0.1301, 0.4914, 0.1287, 0.5078, 0.1183, 0.5074, 0.1199, 0.4915, 0.12, 0.4918, 0.1186, 0.5077, 0.1306, 0.5081, 0.1323, 0.4919, 0.1315, 0.4917, 0.1301, 0.5074, 0.1199, 0.507, 0.1214, 0.4913, 0.1215, 0.4915, 0.12, 0.5081, 0.1323, 0.5084, 0.134, 0.492, 0.1329, 0.4919, 0.1315, 0.507, 0.1214, 0.5068, 0.123, 0.4911, 0.1229, 0.4913, 0.1215, 0.5084, 0.134, 0.5086, 0.1358, 0.4921, 0.1343, 0.492, 0.1329, 0.5068, 0.123, 0.5067, 0.1245, 0.4911, 0.1243, 0.4911, 0.1229, 0.4939, 0.1474, 0.4946, 0.1438, 0.4953, 0.1474, 0.4953, 0.1474, 0.4946, 0.1438, 0.4966, 0.1468, 0.4966, 0.1468, 0.4946, 0.1438, 0.4976, 0.1458, 0.4976, 0.1458, 0.4946, 0.1438, 0.4982, 0.1445, 0.4982, 0.1445, 0.4946, 0.1438, 0.4982, 0.1431, 0.4982, 0.1431, 0.4946, 0.1438, 0.4976, 0.1418, 0.4976, 0.1418, 0.4946, 0.1438, 0.4966, 0.1408, 0.4966, 0.1408, 0.4946, 0.1438, 0.4953, 0.1403, 0.4953, 0.1403, 0.4946, 0.1438, 0.4939, 0.1403, 0.4939, 0.1403, 0.4946, 0.1438, 0.4926, 0.1408, 0.4926, 0.1408, 0.4946, 0.1438, 0.4916, 0.1418, 0.4916, 0.1418, 0.4946, 0.1438, 0.4911, 0.1431, 0.4911, 0.1431, 0.4946, 0.1438, 0.4911, 0.1445, 0.4911, 0.1445, 0.4946, 0.1438, 0.4916, 0.1458, 0.4916, 0.1458, 0.4946, 0.1438, 0.4926, 0.1468, 0.4926, 0.1468, 0.4946, 0.1438, 0.4939, 0.1474, 0.5419, 0.1228, 0.5419, 0.1248, 0.5232, 0.1246, 0.5232, 0.1229, 0.5232, 0.1229, 0.5232, 0.1246, 0.5067, 0.1245, 0.5068, 0.123, 0.5416, 0.1363, 0.5415, 0.1382, 0.522, 0.1373, 0.5222, 0.1354, 0.5222, 0.1354, 0.522, 0.1373, 0.5086, 0.1358, 0.5084, 0.134, 0.5419, 0.1209, 0.5419, 0.1228, 0.5232, 0.1229, 0.5231, 0.1211, 0.5231, 0.1211, 0.5232, 0.1229, 0.5068, 0.123, 0.507, 0.1214, 0.5417, 0.1344, 0.5416, 0.1363, 0.5222, 0.1354, 0.5224, 0.1336, 0.5224, 0.1336, 0.5222, 0.1354, 0.5084, 0.134, 0.5081, 0.1323, 0.5419, 0.119, 0.5419, 0.1209, 0.5231, 0.1211, 0.523, 0.1193, 0.523, 0.1193, 0.5231, 0.1211, 0.507, 0.1214, 0.5074, 0.1199, 0.5418, 0.1325, 0.5417, 0.1344, 0.5224, 0.1336, 0.5227, 0.1318, 0.5227, 0.1318, 0.5224, 0.1336, 0.5081, 0.1323, 0.5077, 0.1306, 0.5418, 0.1171, 0.5419, 0.119, 0.523, 0.1193, 0.5228, 0.1175, 0.5228, 0.1175, 0.523, 0.1193, 0.5074, 0.1199, 0.5078, 0.1183, 0.5418, 0.1305, 0.5418, 0.1325, 0.5227, 0.1318, 0.5229, 0.13, 0.5229, 0.13, 0.5227, 0.1318, 0.5077, 0.1306, 0.5073, 0.1291, 0.5418, 0.1152, 0.5418, 0.1171, 0.5228, 0.1175, 0.5226, 0.1157, 0.5226, 0.1157, 0.5228, 0.1175, 0.5078, 0.1183, 0.5082, 0.1167, 0.5419, 0.1286, 0.5418, 0.1305, 0.5229, 0.13, 0.523, 0.1282, 0.523, 0.1282, 0.5229, 0.13, 0.5073, 0.1291, 0.507, 0.1276, 0.5417, 0.1133, 0.5418, 0.1152, 0.5226, 0.1157, 0.5224, 0.1138, 0.5224, 0.1138, 0.5226, 0.1157, 0.5082, 0.1167, 0.5086, 0.115, 0.5419, 0.1267, 0.5419, 0.1286, 0.523, 0.1282, 0.5232, 0.1264, 0.5232, 0.1264, 0.523, 0.1282, 0.507, 0.1276, 0.5068, 0.126, 0.5417, 0.1114, 0.5417, 0.1133, 0.5224, 0.1138, 0.5222, 0.1119, 0.5222, 0.1119, 0.5224, 0.1138, 0.5086, 0.115, 0.5088, 0.1133, 0.5419, 0.1248, 0.5419, 0.1267, 0.5232, 0.1264, 0.5232, 0.1246, 0.5232, 0.1246, 0.5232, 0.1264, 0.5068, 0.126, 0.5067, 0.1245, 0.5415, 0.1382, 0.5414, 0.1401, 0.5218, 0.1392, 0.522, 0.1373, 0.522, 0.1373, 0.5218, 0.1392, 0.5085, 0.1376, 0.5086, 0.1358, 0.5416, 0.1095, 0.5417, 0.1114, 0.5222, 0.1119, 0.5221, 0.11, 0.5221, 0.11, 0.5222, 0.1119, 0.5088, 0.1133, 0.5087, 0.1114])
me_sphere.materials.append(mat_material_001)
me_sphere.materials.append(mat_material_002)
me_sphere.update()

# ---- objects
ob_sphere = bpy.data.objects.new('Sphere', me_sphere)

# ---- transforms, parenting, visibility, modifiers, constraints
ob_sphere.location = (0.0, 0.0, 0.0)
_m = ob_sphere.modifiers.new('Auto Smooth', 'NODES')
_m.node_group = ng_auto_smooth
_gi = [s.identifier for s in ng_auto_smooth.interface.items_tree if s.item_type == 'SOCKET' and s.in_out == 'INPUT']
_m[_gi[1]] = 0.6946  # Angle

# ---- collection membership
col_collection.objects.link(ob_sphere)

# ---- scene / render settings (as saved in the file)
scene.frame_start = 1; scene.frame_end = 250; scene.frame_set(1)
scene.render.engine = 'CYCLES'
scene.cycles.sampling_pattern = 'TABULATED_SOBOL'
scene.cycles.use_light_tree = False
scene.view_settings.view_transform = 'Filmic'
bpy.context.view_layer.update()

# ---- added for rendering (the .blend has no active camera and no usable light): camera, sun
cam_auto = bpy.data.cameras.new('AutoCamera')
cam_auto.lens = 50.0
cam_auto.sensor_width = 36.0
cam_auto.clip_end = 1000.0
ob_auto_camera = bpy.data.objects.new('AutoCamera', cam_auto)
scene.collection.objects.link(ob_auto_camera)
ob_auto_camera.location = (3.22158, -3.86589, 2.6301)
ob_auto_camera.rotation_euler = (1.09748, -7.21219e-08, 0.694738)
scene.camera = ob_auto_camera
light_auto_sun = bpy.data.lights.new('AutoSun', 'SUN')
light_auto_sun.energy = 3.0
light_auto_sun.angle = 0.0523599
ob_auto_sun = bpy.data.objects.new('AutoSun', light_auto_sun)
scene.collection.objects.link(ob_auto_sun)
ob_auto_sun.rotation_euler = (0.872665, 0.174533, 0.523599)
bpy.context.view_layer.update()
